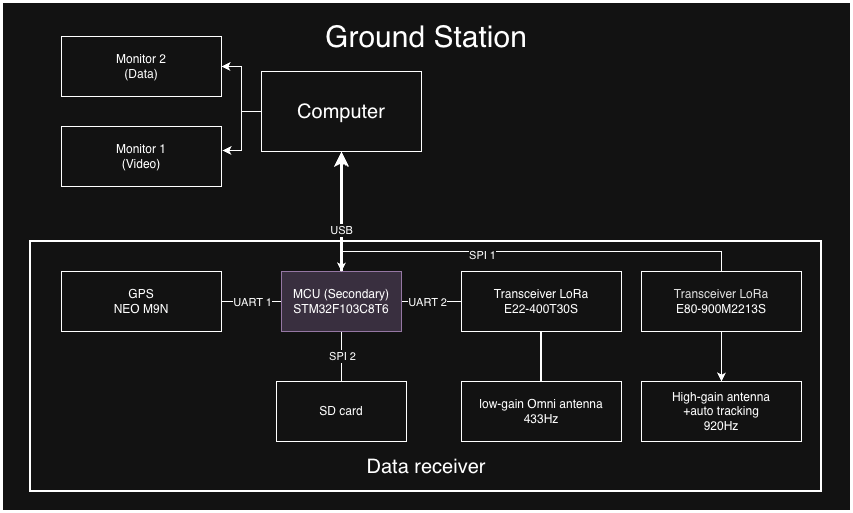

The diagram above was exported from draw.io. Its source (the exported page's mxGraphModel, read from the mxfile embedded in the PNG):
<mxGraphModel dx="1185" dy="1854" grid="1" gridSize="10" guides="1" tooltips="1" connect="1" arrows="1" fold="1" page="1" pageScale="1" pageWidth="827" pageHeight="1169" math="0" shadow="0">
  <root>
    <mxCell id="0" />
    <mxCell id="1" parent="0" />
    <mxCell id="npvqjPhimSjKF-ni7f2n-41" parent="1" style="whiteSpace=wrap;html=1;strokeWidth=3;" value="" vertex="1">
      <mxGeometry height="510" width="850" x="60" y="-20" as="geometry" />
    </mxCell>
    <mxCell id="npvqjPhimSjKF-ni7f2n-21" parent="1" style="rounded=0;whiteSpace=wrap;html=1;strokeWidth=2;" value="" vertex="1">
      <mxGeometry height="250" width="791" x="89" y="220" as="geometry" />
    </mxCell>
    <mxCell id="npvqjPhimSjKF-ni7f2n-5" edge="1" parent="1" source="npvqjPhimSjKF-ni7f2n-3" style="edgeStyle=orthogonalEdgeStyle;rounded=0;orthogonalLoop=1;jettySize=auto;html=1;exitX=0;exitY=0.5;exitDx=0;exitDy=0;endArrow=none;endFill=0;" target="npvqjPhimSjKF-ni7f2n-4">
      <mxGeometry relative="1" as="geometry" />
    </mxCell>
    <mxCell id="npvqjPhimSjKF-ni7f2n-6" connectable="0" parent="npvqjPhimSjKF-ni7f2n-5" style="edgeLabel;html=1;align=center;verticalAlign=middle;resizable=0;points=[];" value="UART 1" vertex="1">
      <mxGeometry relative="1" x="0.3333" as="geometry">
        <mxPoint x="10" as="offset" />
      </mxGeometry>
    </mxCell>
    <mxCell id="npvqjPhimSjKF-ni7f2n-9" edge="1" parent="1" source="npvqjPhimSjKF-ni7f2n-3" style="edgeStyle=orthogonalEdgeStyle;rounded=0;orthogonalLoop=1;jettySize=auto;html=1;exitX=1;exitY=0.5;exitDx=0;exitDy=0;endArrow=none;endFill=0;" target="npvqjPhimSjKF-ni7f2n-8">
      <mxGeometry relative="1" as="geometry" />
    </mxCell>
    <mxCell id="lzYBHNtz9dlT44Axq0Fk-8" connectable="0" parent="npvqjPhimSjKF-ni7f2n-9" style="edgeLabel;html=1;align=center;verticalAlign=middle;resizable=0;points=[];" value="UART 2" vertex="1">
      <mxGeometry relative="1" x="0.1667" y="-5" as="geometry">
        <mxPoint x="-10" y="-5" as="offset" />
      </mxGeometry>
    </mxCell>
    <mxCell id="npvqjPhimSjKF-ni7f2n-12" edge="1" parent="1" source="npvqjPhimSjKF-ni7f2n-3" style="edgeStyle=orthogonalEdgeStyle;rounded=0;orthogonalLoop=1;jettySize=auto;html=1;exitX=0.5;exitY=1;exitDx=0;exitDy=0;entryX=0.5;entryY=0;entryDx=0;entryDy=0;endArrow=none;endFill=0;" target="npvqjPhimSjKF-ni7f2n-11">
      <mxGeometry relative="1" as="geometry" />
    </mxCell>
    <mxCell id="npvqjPhimSjKF-ni7f2n-14" connectable="0" parent="npvqjPhimSjKF-ni7f2n-12" style="edgeLabel;html=1;align=center;verticalAlign=middle;resizable=0;points=[];" value="SPI 2" vertex="1">
      <mxGeometry relative="1" x="0.1333" as="geometry">
        <mxPoint y="-4" as="offset" />
      </mxGeometry>
    </mxCell>
    <mxCell id="npvqjPhimSjKF-ni7f2n-16" edge="1" parent="1" source="npvqjPhimSjKF-ni7f2n-3" style="edgeStyle=orthogonalEdgeStyle;rounded=0;orthogonalLoop=1;jettySize=auto;html=1;exitX=0.5;exitY=0;exitDx=0;exitDy=0;entryX=0.5;entryY=1;entryDx=0;entryDy=0;strokeWidth=3;" target="npvqjPhimSjKF-ni7f2n-15">
      <mxGeometry relative="1" as="geometry" />
    </mxCell>
    <mxCell id="npvqjPhimSjKF-ni7f2n-31" connectable="0" parent="npvqjPhimSjKF-ni7f2n-16" style="edgeLabel;html=1;align=center;verticalAlign=middle;resizable=0;points=[];" value="USB" vertex="1">
      <mxGeometry relative="1" x="-0.3" y="1" as="geometry">
        <mxPoint as="offset" />
      </mxGeometry>
    </mxCell>
    <mxCell id="npvqjPhimSjKF-ni7f2n-3" parent="1" style="whiteSpace=wrap;html=1;fillColor=#e1d5e7;strokeColor=#9673a6;" value="MCU (Secondary)&lt;br&gt;STM32F103C8T6" vertex="1">
      <mxGeometry height="60" width="120" x="340" y="250" as="geometry" />
    </mxCell>
    <mxCell id="npvqjPhimSjKF-ni7f2n-4" parent="1" style="whiteSpace=wrap;html=1;" value="GPS&lt;br&gt;NEO M9N" vertex="1">
      <mxGeometry height="60" width="160" x="120" y="250" as="geometry" />
    </mxCell>
    <mxCell id="npvqjPhimSjKF-ni7f2n-19" edge="1" parent="1" source="npvqjPhimSjKF-ni7f2n-8" style="edgeStyle=orthogonalEdgeStyle;rounded=0;orthogonalLoop=1;jettySize=auto;html=1;exitX=0.5;exitY=1;exitDx=0;exitDy=0;entryX=0.5;entryY=0;entryDx=0;entryDy=0;endArrow=none;endFill=0;strokeWidth=2;" target="npvqjPhimSjKF-ni7f2n-18">
      <mxGeometry relative="1" as="geometry" />
    </mxCell>
    <mxCell id="npvqjPhimSjKF-ni7f2n-8" parent="1" style="whiteSpace=wrap;html=1;strokeColor=default;strokeWidth=1;" value="Transceiver LoRa&lt;div&gt;E22-400T30S&lt;/div&gt;" vertex="1">
      <mxGeometry height="60" width="160" x="520" y="250" as="geometry" />
    </mxCell>
    <mxCell id="npvqjPhimSjKF-ni7f2n-11" parent="1" style="whiteSpace=wrap;html=1;" value="SD card" vertex="1">
      <mxGeometry height="60" width="130" x="335" y="360" as="geometry" />
    </mxCell>
    <mxCell id="npvqjPhimSjKF-ni7f2n-36" edge="1" parent="1" source="npvqjPhimSjKF-ni7f2n-15" style="edgeStyle=orthogonalEdgeStyle;rounded=0;orthogonalLoop=1;jettySize=auto;html=1;exitX=0;exitY=0.5;exitDx=0;exitDy=0;entryX=1;entryY=0.5;entryDx=0;entryDy=0;" target="npvqjPhimSjKF-ni7f2n-33">
      <mxGeometry relative="1" as="geometry" />
    </mxCell>
    <mxCell id="npvqjPhimSjKF-ni7f2n-15" parent="1" style="whiteSpace=wrap;html=1;fontSize=20;" value="Computer" vertex="1">
      <mxGeometry height="80" width="160" x="320" y="50" as="geometry" />
    </mxCell>
    <mxCell id="npvqjPhimSjKF-ni7f2n-18" parent="1" style="whiteSpace=wrap;html=1;strokeColor=default;strokeWidth=1;" value="low-gain&amp;nbsp;Omni antenna&lt;br&gt;433Hz" vertex="1">
      <mxGeometry height="60" width="160" x="520" y="360" as="geometry" />
    </mxCell>
    <mxCell id="npvqjPhimSjKF-ni7f2n-22" parent="1" style="text;html=1;whiteSpace=wrap;strokeColor=none;fillColor=none;align=center;verticalAlign=middle;rounded=0;fontSize=20;" value="Data receiver" vertex="1">
      <mxGeometry height="30" width="242" x="364" y="430" as="geometry" />
    </mxCell>
    <mxCell id="npvqjPhimSjKF-ni7f2n-33" parent="1" style="whiteSpace=wrap;html=1;" value="Monitor 2&lt;br&gt;(Data)" vertex="1">
      <mxGeometry height="60" width="160" x="120" y="15" as="geometry" />
    </mxCell>
    <mxCell id="npvqjPhimSjKF-ni7f2n-34" parent="1" style="whiteSpace=wrap;html=1;" value="Monitor 1&lt;br&gt;(Video)" vertex="1">
      <mxGeometry height="60" width="160" x="120" y="105" as="geometry" />
    </mxCell>
    <mxCell id="npvqjPhimSjKF-ni7f2n-38" edge="1" parent="1" source="npvqjPhimSjKF-ni7f2n-15" style="edgeStyle=orthogonalEdgeStyle;rounded=0;orthogonalLoop=1;jettySize=auto;html=1;exitX=0;exitY=0.5;exitDx=0;exitDy=0;entryX=1.006;entryY=0.4;entryDx=0;entryDy=0;entryPerimeter=0;" target="npvqjPhimSjKF-ni7f2n-34">
      <mxGeometry relative="1" as="geometry" />
    </mxCell>
    <mxCell id="npvqjPhimSjKF-ni7f2n-42" parent="1" style="text;html=1;whiteSpace=wrap;strokeColor=none;fillColor=none;align=center;verticalAlign=middle;rounded=0;fontSize=30;" value="Ground Station" vertex="1">
      <mxGeometry height="30" width="242" x="363.5" as="geometry" />
    </mxCell>
    <mxCell id="npvqjPhimSjKF-ni7f2n-24" edge="1" parent="1" source="npvqjPhimSjKF-ni7f2n-23" style="edgeStyle=orthogonalEdgeStyle;rounded=0;orthogonalLoop=1;jettySize=auto;html=1;exitX=0.5;exitY=1;exitDx=0;exitDy=0;entryX=0.5;entryY=0;entryDx=0;entryDy=0;endArrow=none;endFill=0;strokeWidth=2;">
      <mxGeometry relative="1" as="geometry">
        <mxPoint x="640" y="110" as="targetPoint" />
      </mxGeometry>
    </mxCell>
    <mxCell id="lzYBHNtz9dlT44Axq0Fk-2" edge="1" parent="1" source="qcOTxog69xtI8GOARpSf-1" style="edgeStyle=orthogonalEdgeStyle;rounded=0;orthogonalLoop=1;jettySize=auto;html=1;exitX=0.5;exitY=1;exitDx=0;exitDy=0;entryX=0.5;entryY=0;entryDx=0;entryDy=0;" target="lzYBHNtz9dlT44Axq0Fk-1">
      <mxGeometry relative="1" as="geometry" />
    </mxCell>
    <mxCell id="lzYBHNtz9dlT44Axq0Fk-5" edge="1" parent="1" source="qcOTxog69xtI8GOARpSf-1" style="edgeStyle=orthogonalEdgeStyle;rounded=0;orthogonalLoop=1;jettySize=auto;html=1;exitX=0.5;exitY=0;exitDx=0;exitDy=0;entryX=0.5;entryY=0;entryDx=0;entryDy=0;" target="npvqjPhimSjKF-ni7f2n-3">
      <mxGeometry relative="1" as="geometry" />
    </mxCell>
    <mxCell id="lzYBHNtz9dlT44Axq0Fk-6" connectable="0" parent="lzYBHNtz9dlT44Axq0Fk-5" style="edgeLabel;html=1;align=center;verticalAlign=middle;resizable=0;points=[];" value="SPI 1" vertex="1">
      <mxGeometry relative="1" x="0.2381" y="3" as="geometry">
        <mxPoint as="offset" />
      </mxGeometry>
    </mxCell>
    <mxCell id="qcOTxog69xtI8GOARpSf-1" parent="1" style="whiteSpace=wrap;html=1;strokeColor=default;strokeWidth=1;" value="&lt;span style=&quot;background-color: transparent;&quot;&gt;&lt;font color=&quot;#121212&quot;&gt;Transceiver LoRa&lt;/font&gt;&lt;/span&gt;&lt;div&gt;E80-900M2213S&lt;/div&gt;" vertex="1">
      <mxGeometry height="60" width="160" x="700" y="250" as="geometry" />
    </mxCell>
    <mxCell id="lzYBHNtz9dlT44Axq0Fk-1" parent="1" style="whiteSpace=wrap;html=1;strokeColor=default;strokeWidth=1;" value="High-gain antenna&lt;br&gt;+auto tracking&lt;br&gt;920Hz" vertex="1">
      <mxGeometry height="60" width="160" x="700" y="360" as="geometry" />
    </mxCell>
  </root>
</mxGraphModel>